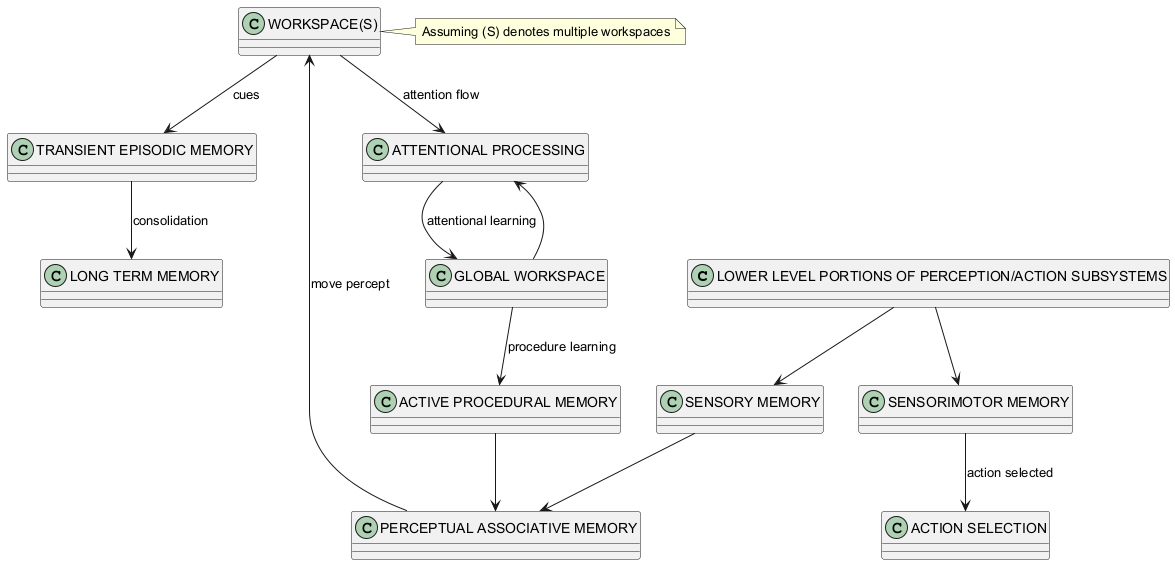

The diagram above was rendered by PlantUML. Its source (embedded in the PNG):
@startuml
class "LOWER LEVEL PORTIONS OF PERCEPTION/ACTION SUBSYSTEMS" as llp
class "SENSORIMOTOR MEMORY"
class "SENSORY MEMORY"
class "PERCEPTUAL ASSOCIATIVE MEMORY"
class "TRANSIENT EPISODIC MEMORY"
class "LONG TERM MEMORY"
class "WORKSPACE(S)"
class "ATTENTIONAL PROCESSING"
class "GLOBAL WORKSPACE"
class "ACTIVE PROCEDURAL MEMORY"
class "ACTION SELECTION"

llp --> "SENSORIMOTOR MEMORY"
llp --> "SENSORY MEMORY"
"SENSORY MEMORY" --> "PERCEPTUAL ASSOCIATIVE MEMORY"
"PERCEPTUAL ASSOCIATIVE MEMORY" --> "WORKSPACE(S)" : move percept
"WORKSPACE(S)" --> "TRANSIENT EPISODIC MEMORY" : cues
"TRANSIENT EPISODIC MEMORY" --> "LONG TERM MEMORY" : consolidation
"WORKSPACE(S)" --> "ATTENTIONAL PROCESSING" : attention flow
"ATTENTIONAL PROCESSING" --> "GLOBAL WORKSPACE" : attentional learning
"GLOBAL WORKSPACE" --> "ACTIVE PROCEDURAL MEMORY" : procedure learning
"GLOBAL WORKSPACE" --> "ATTENTIONAL PROCESSING"
"ACTIVE PROCEDURAL MEMORY" --> "PERCEPTUAL ASSOCIATIVE MEMORY"
"SENSORIMOTOR MEMORY" --> "ACTION SELECTION" : action selected
note right of "WORKSPACE(S)": Assuming (S) denotes multiple workspaces
@enduml